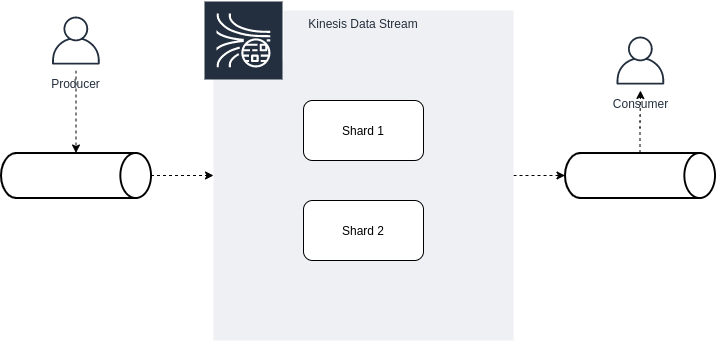

The diagram above was exported from draw.io. Its source (the exported page's mxGraphModel, read from the mxfile embedded in the PNG):
<mxGraphModel dx="1108" dy="444" grid="1" gridSize="10" guides="1" tooltips="1" connect="1" arrows="1" fold="1" page="1" pageScale="1" pageWidth="827" pageHeight="1169" math="0" shadow="0">
  <root>
    <mxCell id="dtkQ4dT-AfZ9X7giKlCG-0" />
    <mxCell id="dtkQ4dT-AfZ9X7giKlCG-1" parent="dtkQ4dT-AfZ9X7giKlCG-0" />
    <mxCell id="nnkWENHnDv3jGty8f7W3-8" style="edgeStyle=orthogonalEdgeStyle;rounded=1;orthogonalLoop=1;jettySize=auto;html=1;dashed=1;" parent="dtkQ4dT-AfZ9X7giKlCG-1" source="nnkWENHnDv3jGty8f7W3-2" target="nnkWENHnDv3jGty8f7W3-7" edge="1">
      <mxGeometry relative="1" as="geometry" />
    </mxCell>
    <mxCell id="nnkWENHnDv3jGty8f7W3-2" value="Kinesis Data Stream" style="fillColor=#EFF0F3;strokeColor=none;dashed=0;verticalAlign=top;fontStyle=0;fontColor=#232F3D;" parent="dtkQ4dT-AfZ9X7giKlCG-1" vertex="1">
      <mxGeometry x="260" y="70" width="300" height="330" as="geometry" />
    </mxCell>
    <mxCell id="nnkWENHnDv3jGty8f7W3-1" value="" style="outlineConnect=0;fontColor=#232F3E;gradientColor=none;strokeColor=#ffffff;fillColor=#232F3E;dashed=0;verticalLabelPosition=middle;verticalAlign=bottom;align=center;html=1;whiteSpace=wrap;fontSize=10;fontStyle=1;spacing=3;shape=mxgraph.aws4.productIcon;prIcon=mxgraph.aws4.kinesis_data_streams;" parent="dtkQ4dT-AfZ9X7giKlCG-1" vertex="1">
      <mxGeometry x="250" y="60" width="80" height="60" as="geometry" />
    </mxCell>
    <mxCell id="nnkWENHnDv3jGty8f7W3-3" value="Shard 1" style="rounded=1;whiteSpace=wrap;html=1;fillColor=#FFFFFF;" parent="dtkQ4dT-AfZ9X7giKlCG-1" vertex="1">
      <mxGeometry x="350" y="160" width="120" height="60" as="geometry" />
    </mxCell>
    <mxCell id="nnkWENHnDv3jGty8f7W3-4" value="Shard 2" style="rounded=1;whiteSpace=wrap;html=1;fillColor=#FFFFFF;" parent="dtkQ4dT-AfZ9X7giKlCG-1" vertex="1">
      <mxGeometry x="350" y="260" width="120" height="60" as="geometry" />
    </mxCell>
    <mxCell id="nnkWENHnDv3jGty8f7W3-6" style="edgeStyle=orthogonalEdgeStyle;rounded=1;orthogonalLoop=1;jettySize=auto;html=1;dashed=1;" parent="dtkQ4dT-AfZ9X7giKlCG-1" source="nnkWENHnDv3jGty8f7W3-5" target="nnkWENHnDv3jGty8f7W3-2" edge="1">
      <mxGeometry relative="1" as="geometry" />
    </mxCell>
    <mxCell id="nnkWENHnDv3jGty8f7W3-5" value="" style="strokeWidth=2;html=1;shape=mxgraph.lean_mapping.mrp_erp;whiteSpace=wrap;fillColor=#FFFFFF;rotation=90;" parent="dtkQ4dT-AfZ9X7giKlCG-1" vertex="1">
      <mxGeometry x="100" y="160" width="44.99" height="150" as="geometry" />
    </mxCell>
    <mxCell id="nnkWENHnDv3jGty8f7W3-14" style="edgeStyle=orthogonalEdgeStyle;rounded=1;orthogonalLoop=1;jettySize=auto;html=1;dashed=1;" parent="dtkQ4dT-AfZ9X7giKlCG-1" source="nnkWENHnDv3jGty8f7W3-7" target="nnkWENHnDv3jGty8f7W3-13" edge="1">
      <mxGeometry relative="1" as="geometry" />
    </mxCell>
    <mxCell id="nnkWENHnDv3jGty8f7W3-7" value="" style="strokeWidth=2;html=1;shape=mxgraph.lean_mapping.mrp_erp;whiteSpace=wrap;fillColor=#FFFFFF;rotation=90;" parent="dtkQ4dT-AfZ9X7giKlCG-1" vertex="1">
      <mxGeometry x="664" y="160" width="44.99" height="150" as="geometry" />
    </mxCell>
    <mxCell id="nnkWENHnDv3jGty8f7W3-12" style="edgeStyle=orthogonalEdgeStyle;rounded=1;orthogonalLoop=1;jettySize=auto;html=1;dashed=1;" parent="dtkQ4dT-AfZ9X7giKlCG-1" source="nnkWENHnDv3jGty8f7W3-9" target="nnkWENHnDv3jGty8f7W3-5" edge="1">
      <mxGeometry relative="1" as="geometry" />
    </mxCell>
    <mxCell id="nnkWENHnDv3jGty8f7W3-9" value="Producer" style="outlineConnect=0;fontColor=#232F3E;gradientColor=none;strokeColor=#232F3E;fillColor=#ffffff;dashed=0;verticalLabelPosition=bottom;verticalAlign=top;align=center;html=1;fontSize=12;fontStyle=0;aspect=fixed;shape=mxgraph.aws4.resourceIcon;resIcon=mxgraph.aws4.user;" parent="dtkQ4dT-AfZ9X7giKlCG-1" vertex="1">
      <mxGeometry x="92.49" y="70" width="60" height="60" as="geometry" />
    </mxCell>
    <mxCell id="nnkWENHnDv3jGty8f7W3-13" value="Consumer" style="outlineConnect=0;fontColor=#232F3E;gradientColor=none;strokeColor=#232F3E;fillColor=#ffffff;dashed=0;verticalLabelPosition=bottom;verticalAlign=top;align=center;html=1;fontSize=12;fontStyle=0;aspect=fixed;shape=mxgraph.aws4.resourceIcon;resIcon=mxgraph.aws4.user;" parent="dtkQ4dT-AfZ9X7giKlCG-1" vertex="1">
      <mxGeometry x="656.99" y="90" width="60" height="60" as="geometry" />
    </mxCell>
  </root>
</mxGraphModel>